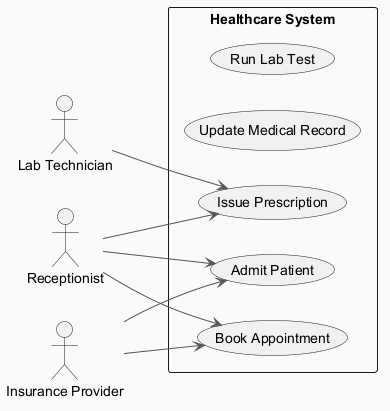

The diagram above was rendered by PlantUML. Its source (embedded in the PNG):
@startuml
skinparam backgroundColor #FAFAFA
skinparam classBackgroundColor #FFF3E0
skinparam classBorderColor #E65100
skinparam ArrowColor #555555
left to right direction
actor "Lab Technician" as LabTechnician
actor "Insurance Provider" as InsuranceProvider
actor "Receptionist" as Receptionist
rectangle "Healthcare System" {
  usecase "Run Lab Test" as UC_RunLabTest
  usecase "Update Medical Record" as UC_UpdateMedicalRecord
  usecase "Book Appointment" as UC_BookAppointment
  usecase "Admit Patient" as UC_AdmitPatient
  usecase "Issue Prescription" as UC_IssuePrescription
}
LabTechnician --> UC_IssuePrescription
InsuranceProvider --> UC_AdmitPatient
InsuranceProvider --> UC_BookAppointment
Receptionist --> UC_AdmitPatient
Receptionist --> UC_IssuePrescription
Receptionist --> UC_BookAppointment
@enduml